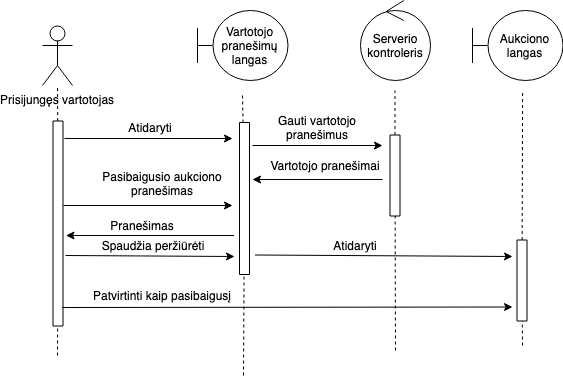

The diagram above was exported from draw.io. Its source (the exported page's mxGraphModel, read from the mxfile embedded in the PNG):
<mxGraphModel dx="918" dy="567" grid="1" gridSize="10" guides="1" tooltips="1" connect="1" arrows="1" fold="1" page="1" pageScale="1" pageWidth="827" pageHeight="1169" math="0" shadow="0">
  <root>
    <mxCell id="0" />
    <mxCell id="1" parent="0" />
    <mxCell id="ZZmKh0UCK-30dkqIJ2XD-1" value="Prisijungęs vartotojas&lt;br&gt;" style="shape=umlActor;verticalLabelPosition=bottom;labelBackgroundColor=#ffffff;verticalAlign=top;html=1;outlineConnect=0;" vertex="1" parent="1">
      <mxGeometry x="100" y="40" width="30" height="60" as="geometry" />
    </mxCell>
    <mxCell id="ZZmKh0UCK-30dkqIJ2XD-4" value="" style="endArrow=none;dashed=1;html=1;" edge="1" parent="1" source="ZZmKh0UCK-30dkqIJ2XD-5" target="ZZmKh0UCK-30dkqIJ2XD-1">
      <mxGeometry width="50" height="50" relative="1" as="geometry">
        <mxPoint x="113" y="500" as="sourcePoint" />
        <mxPoint x="150" y="240" as="targetPoint" />
      </mxGeometry>
    </mxCell>
    <mxCell id="ZZmKh0UCK-30dkqIJ2XD-5" value="" style="rounded=0;whiteSpace=wrap;html=1;rotation=90;" vertex="1" parent="1">
      <mxGeometry x="13" y="233" width="205" height="10" as="geometry" />
    </mxCell>
    <mxCell id="ZZmKh0UCK-30dkqIJ2XD-7" value="" style="endArrow=none;dashed=1;html=1;" edge="1" parent="1" target="ZZmKh0UCK-30dkqIJ2XD-5">
      <mxGeometry width="50" height="50" relative="1" as="geometry">
        <mxPoint x="115" y="370" as="sourcePoint" />
        <mxPoint x="114.8604651162791" y="100" as="targetPoint" />
      </mxGeometry>
    </mxCell>
    <mxCell id="ZZmKh0UCK-30dkqIJ2XD-10" value="Vartotojo pranešimų langas" style="shape=umlBoundary;whiteSpace=wrap;html=1;" vertex="1" parent="1">
      <mxGeometry x="255" y="25" width="90" height="70" as="geometry" />
    </mxCell>
    <mxCell id="ZZmKh0UCK-30dkqIJ2XD-12" value="Serverio kontroleris" style="ellipse;shape=umlControl;whiteSpace=wrap;html=1;" vertex="1" parent="1">
      <mxGeometry x="417.5" y="15" width="70" height="80" as="geometry" />
    </mxCell>
    <mxCell id="ZZmKh0UCK-30dkqIJ2XD-13" value="" style="endArrow=none;dashed=1;html=1;" edge="1" parent="1" source="ZZmKh0UCK-30dkqIJ2XD-14">
      <mxGeometry width="50" height="50" relative="1" as="geometry">
        <mxPoint x="298" y="520" as="sourcePoint" />
        <mxPoint x="300" y="110" as="targetPoint" />
      </mxGeometry>
    </mxCell>
    <mxCell id="ZZmKh0UCK-30dkqIJ2XD-14" value="" style="rounded=0;whiteSpace=wrap;html=1;rotation=90;" vertex="1" parent="1">
      <mxGeometry x="226" y="208" width="152" height="10" as="geometry" />
    </mxCell>
    <mxCell id="ZZmKh0UCK-30dkqIJ2XD-15" value="" style="endArrow=none;dashed=1;html=1;" edge="1" parent="1" target="ZZmKh0UCK-30dkqIJ2XD-14">
      <mxGeometry width="50" height="50" relative="1" as="geometry">
        <mxPoint x="301" y="390" as="sourcePoint" />
        <mxPoint x="299.8604651162791" y="120" as="targetPoint" />
      </mxGeometry>
    </mxCell>
    <mxCell id="ZZmKh0UCK-30dkqIJ2XD-16" value="" style="endArrow=classic;html=1;" edge="1" parent="1">
      <mxGeometry width="50" height="50" relative="1" as="geometry">
        <mxPoint x="122" y="153" as="sourcePoint" />
        <mxPoint x="290" y="153" as="targetPoint" />
        <Array as="points" />
      </mxGeometry>
    </mxCell>
    <mxCell id="ZZmKh0UCK-30dkqIJ2XD-30" value="" style="endArrow=none;dashed=1;html=1;" edge="1" parent="1" source="ZZmKh0UCK-30dkqIJ2XD-31">
      <mxGeometry width="50" height="50" relative="1" as="geometry">
        <mxPoint x="450.5" y="505" as="sourcePoint" />
        <mxPoint x="452.5" y="105" as="targetPoint" />
      </mxGeometry>
    </mxCell>
    <mxCell id="ZZmKh0UCK-30dkqIJ2XD-31" value="" style="rounded=0;whiteSpace=wrap;html=1;rotation=90;" vertex="1" parent="1">
      <mxGeometry x="412" y="185" width="81" height="10" as="geometry" />
    </mxCell>
    <mxCell id="ZZmKh0UCK-30dkqIJ2XD-32" value="" style="endArrow=none;dashed=1;html=1;" edge="1" parent="1" target="ZZmKh0UCK-30dkqIJ2XD-31">
      <mxGeometry width="50" height="50" relative="1" as="geometry">
        <mxPoint x="453" y="365" as="sourcePoint" />
        <mxPoint x="452.3604651162791" y="105" as="targetPoint" />
      </mxGeometry>
    </mxCell>
    <mxCell id="ZZmKh0UCK-30dkqIJ2XD-106" value="" style="endArrow=classic;html=1;" edge="1" parent="1">
      <mxGeometry width="50" height="50" relative="1" as="geometry">
        <mxPoint x="310" y="160" as="sourcePoint" />
        <mxPoint x="440" y="160" as="targetPoint" />
      </mxGeometry>
    </mxCell>
    <mxCell id="ZZmKh0UCK-30dkqIJ2XD-118" value="Atidaryti" style="text;html=1;strokeColor=none;fillColor=none;align=center;verticalAlign=middle;whiteSpace=wrap;rounded=0;" vertex="1" parent="1">
      <mxGeometry x="187.5" y="132" width="40" height="20" as="geometry" />
    </mxCell>
    <mxCell id="ZZmKh0UCK-30dkqIJ2XD-120" value="Gauti vartotojo pranešimus" style="text;html=1;strokeColor=none;fillColor=none;align=center;verticalAlign=middle;whiteSpace=wrap;rounded=0;" vertex="1" parent="1">
      <mxGeometry x="320" y="132" width="110" height="20" as="geometry" />
    </mxCell>
    <mxCell id="ZZmKh0UCK-30dkqIJ2XD-121" value="" style="endArrow=none;html=1;startArrow=classic;startFill=1;endFill=0;" edge="1" parent="1">
      <mxGeometry width="50" height="50" relative="1" as="geometry">
        <mxPoint x="310" y="194" as="sourcePoint" />
        <mxPoint x="440" y="194" as="targetPoint" />
      </mxGeometry>
    </mxCell>
    <mxCell id="ZZmKh0UCK-30dkqIJ2XD-122" value="Vartotojo pranešimai" style="text;html=1;strokeColor=none;fillColor=none;align=center;verticalAlign=middle;whiteSpace=wrap;rounded=0;" vertex="1" parent="1">
      <mxGeometry x="312.5" y="170" width="140" height="20" as="geometry" />
    </mxCell>
    <mxCell id="ZZmKh0UCK-30dkqIJ2XD-123" value="" style="endArrow=classic;html=1;exitX=0.412;exitY=-0.05;exitDx=0;exitDy=0;exitPerimeter=0;" edge="1" parent="1" source="ZZmKh0UCK-30dkqIJ2XD-5">
      <mxGeometry width="50" height="50" relative="1" as="geometry">
        <mxPoint x="150" y="250" as="sourcePoint" />
        <mxPoint x="290" y="220" as="targetPoint" />
      </mxGeometry>
    </mxCell>
    <mxCell id="ZZmKh0UCK-30dkqIJ2XD-124" value="Pasibaigusio aukciono pranešimas&lt;br&gt;&lt;br&gt;" style="text;html=1;strokeColor=none;fillColor=none;align=center;verticalAlign=middle;whiteSpace=wrap;rounded=0;" vertex="1" parent="1">
      <mxGeometry x="150" y="195" width="140" height="20" as="geometry" />
    </mxCell>
    <mxCell id="ZZmKh0UCK-30dkqIJ2XD-125" value="" style="endArrow=none;html=1;startArrow=classic;startFill=1;endFill=0;" edge="1" parent="1">
      <mxGeometry width="50" height="50" relative="1" as="geometry">
        <mxPoint x="123.5" y="250" as="sourcePoint" />
        <mxPoint x="291.5" y="250" as="targetPoint" />
        <Array as="points" />
      </mxGeometry>
    </mxCell>
    <mxCell id="ZZmKh0UCK-30dkqIJ2XD-126" value="Pranešimas" style="text;html=1;strokeColor=none;fillColor=none;align=center;verticalAlign=middle;whiteSpace=wrap;rounded=0;" vertex="1" parent="1">
      <mxGeometry x="180" y="230" width="40" height="20" as="geometry" />
    </mxCell>
    <mxCell id="ZZmKh0UCK-30dkqIJ2XD-128" value="" style="endArrow=classic;html=1;exitX=0.7;exitY=-0.1;exitDx=0;exitDy=0;exitPerimeter=0;" edge="1" parent="1">
      <mxGeometry width="50" height="50" relative="1" as="geometry">
        <mxPoint x="123" y="270" as="sourcePoint" />
        <mxPoint x="292" y="271" as="targetPoint" />
      </mxGeometry>
    </mxCell>
    <mxCell id="ZZmKh0UCK-30dkqIJ2XD-129" value="Spaudžia peržiūrėti" style="text;html=1;strokeColor=none;fillColor=none;align=center;verticalAlign=middle;whiteSpace=wrap;rounded=0;" vertex="1" parent="1">
      <mxGeometry x="115" y="250" width="190" height="20" as="geometry" />
    </mxCell>
    <mxCell id="ZZmKh0UCK-30dkqIJ2XD-130" value="Aukciono langas" style="shape=umlBoundary;whiteSpace=wrap;html=1;" vertex="1" parent="1">
      <mxGeometry x="530" y="25" width="90" height="70" as="geometry" />
    </mxCell>
    <mxCell id="ZZmKh0UCK-30dkqIJ2XD-132" value="" style="endArrow=classic;html=1;exitX=0.7;exitY=-0.1;exitDx=0;exitDy=0;exitPerimeter=0;" edge="1" parent="1">
      <mxGeometry width="50" height="50" relative="1" as="geometry">
        <mxPoint x="312.5" y="269.5" as="sourcePoint" />
        <mxPoint x="570" y="271" as="targetPoint" />
      </mxGeometry>
    </mxCell>
    <mxCell id="ZZmKh0UCK-30dkqIJ2XD-133" value="" style="endArrow=none;dashed=1;html=1;" edge="1" parent="1" source="ZZmKh0UCK-30dkqIJ2XD-134">
      <mxGeometry width="50" height="50" relative="1" as="geometry">
        <mxPoint x="580" y="360" as="sourcePoint" />
        <mxPoint x="580.1157142857144" y="105.5" as="targetPoint" />
      </mxGeometry>
    </mxCell>
    <mxCell id="ZZmKh0UCK-30dkqIJ2XD-134" value="" style="rounded=0;whiteSpace=wrap;html=1;rotation=90;" vertex="1" parent="1">
      <mxGeometry x="539" y="290" width="81" height="10" as="geometry" />
    </mxCell>
    <mxCell id="ZZmKh0UCK-30dkqIJ2XD-135" value="" style="endArrow=none;dashed=1;html=1;" edge="1" parent="1" target="ZZmKh0UCK-30dkqIJ2XD-134">
      <mxGeometry width="50" height="50" relative="1" as="geometry">
        <mxPoint x="580" y="360" as="sourcePoint" />
        <mxPoint x="580.1157142857144" y="105.5" as="targetPoint" />
      </mxGeometry>
    </mxCell>
    <mxCell id="ZZmKh0UCK-30dkqIJ2XD-136" value="Atidaryti" style="text;html=1;strokeColor=none;fillColor=none;align=center;verticalAlign=middle;whiteSpace=wrap;rounded=0;" vertex="1" parent="1">
      <mxGeometry x="393" y="250" width="40" height="20" as="geometry" />
    </mxCell>
    <mxCell id="ZZmKh0UCK-30dkqIJ2XD-137" value="" style="endArrow=classic;html=1;" edge="1" parent="1">
      <mxGeometry width="50" height="50" relative="1" as="geometry">
        <mxPoint x="120" y="322" as="sourcePoint" />
        <mxPoint x="570" y="321.5" as="targetPoint" />
      </mxGeometry>
    </mxCell>
    <mxCell id="ZZmKh0UCK-30dkqIJ2XD-138" value="Patvirtinti kaip pasibaigusį" style="text;html=1;strokeColor=none;fillColor=none;align=center;verticalAlign=middle;whiteSpace=wrap;rounded=0;" vertex="1" parent="1">
      <mxGeometry x="148" y="300" width="142" height="20" as="geometry" />
    </mxCell>
  </root>
</mxGraphModel>